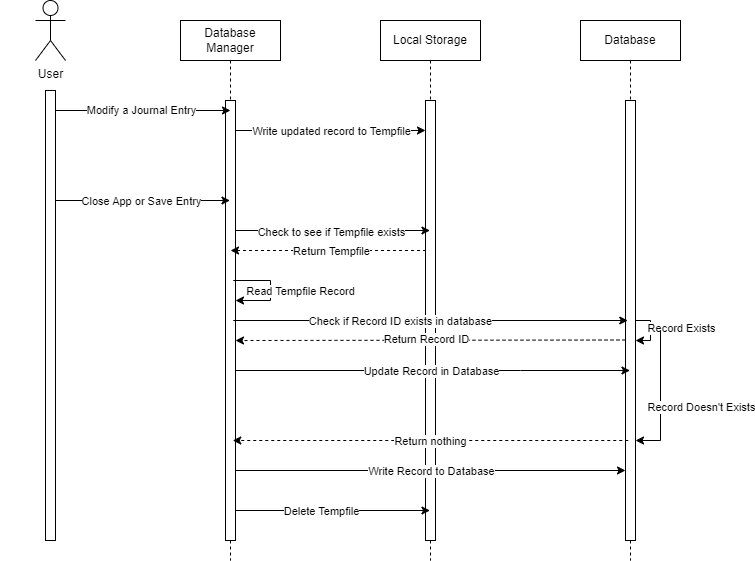

The diagram above was exported from draw.io. Its source (the exported page's mxGraphModel, read from the mxfile embedded in the PNG):
<mxGraphModel dx="1232" dy="1108" grid="1" gridSize="10" guides="1" tooltips="1" connect="1" arrows="1" fold="1" page="1" pageScale="1" pageWidth="850" pageHeight="1100" math="0" shadow="0">
  <root>
    <mxCell id="0" />
    <mxCell id="1" parent="0" />
    <mxCell id="aM9ryv3xv72pqoxQDRHE-1" value="" style="shape=umlLifeline;perimeter=lifelinePerimeter;whiteSpace=wrap;html=1;container=0;dropTarget=0;collapsible=0;recursiveResize=0;outlineConnect=0;portConstraint=eastwest;newEdgeStyle={&quot;edgeStyle&quot;:&quot;elbowEdgeStyle&quot;,&quot;elbow&quot;:&quot;vertical&quot;,&quot;curved&quot;:0,&quot;rounded&quot;:0};fillColor=none;strokeColor=none;" parent="1" vertex="1">
      <mxGeometry x="40" y="40" width="100" height="540" as="geometry" />
    </mxCell>
    <mxCell id="aM9ryv3xv72pqoxQDRHE-2" value="" style="html=1;points=[];perimeter=orthogonalPerimeter;outlineConnect=0;targetShapes=umlLifeline;portConstraint=eastwest;newEdgeStyle={&quot;edgeStyle&quot;:&quot;elbowEdgeStyle&quot;,&quot;elbow&quot;:&quot;vertical&quot;,&quot;curved&quot;:0,&quot;rounded&quot;:0};" parent="aM9ryv3xv72pqoxQDRHE-1" vertex="1">
      <mxGeometry x="45" y="70" width="10" height="450" as="geometry" />
    </mxCell>
    <mxCell id="aM9ryv3xv72pqoxQDRHE-5" value="Database Manager" style="shape=umlLifeline;perimeter=lifelinePerimeter;whiteSpace=wrap;html=1;container=0;dropTarget=0;collapsible=0;recursiveResize=0;outlineConnect=0;portConstraint=eastwest;newEdgeStyle={&quot;edgeStyle&quot;:&quot;elbowEdgeStyle&quot;,&quot;elbow&quot;:&quot;vertical&quot;,&quot;curved&quot;:0,&quot;rounded&quot;:0};" parent="1" vertex="1">
      <mxGeometry x="220" y="40" width="100" height="540" as="geometry" />
    </mxCell>
    <mxCell id="aM9ryv3xv72pqoxQDRHE-6" value="" style="html=1;points=[];perimeter=orthogonalPerimeter;outlineConnect=0;targetShapes=umlLifeline;portConstraint=eastwest;newEdgeStyle={&quot;edgeStyle&quot;:&quot;elbowEdgeStyle&quot;,&quot;elbow&quot;:&quot;vertical&quot;,&quot;curved&quot;:0,&quot;rounded&quot;:0};" parent="aM9ryv3xv72pqoxQDRHE-5" vertex="1">
      <mxGeometry x="45" y="80" width="10" height="440" as="geometry" />
    </mxCell>
    <mxCell id="aZ_cnpH09s1yTOdFwok6-1" value="Database" style="shape=umlLifeline;perimeter=lifelinePerimeter;whiteSpace=wrap;html=1;container=0;dropTarget=0;collapsible=0;recursiveResize=0;outlineConnect=0;portConstraint=eastwest;newEdgeStyle={&quot;edgeStyle&quot;:&quot;elbowEdgeStyle&quot;,&quot;elbow&quot;:&quot;vertical&quot;,&quot;curved&quot;:0,&quot;rounded&quot;:0};" vertex="1" parent="1">
      <mxGeometry x="620" y="40" width="100" height="540" as="geometry" />
    </mxCell>
    <mxCell id="aZ_cnpH09s1yTOdFwok6-2" value="" style="html=1;points=[];perimeter=orthogonalPerimeter;outlineConnect=0;targetShapes=umlLifeline;portConstraint=eastwest;newEdgeStyle={&quot;edgeStyle&quot;:&quot;elbowEdgeStyle&quot;,&quot;elbow&quot;:&quot;vertical&quot;,&quot;curved&quot;:0,&quot;rounded&quot;:0};" vertex="1" parent="aZ_cnpH09s1yTOdFwok6-1">
      <mxGeometry x="45" y="80" width="10" height="440" as="geometry" />
    </mxCell>
    <mxCell id="aZ_cnpH09s1yTOdFwok6-38" style="edgeStyle=elbowEdgeStyle;rounded=0;orthogonalLoop=1;jettySize=auto;html=1;elbow=horizontal;curved=0;" edge="1" parent="aZ_cnpH09s1yTOdFwok6-1">
      <mxGeometry relative="1" as="geometry">
        <mxPoint x="55" y="300" as="sourcePoint" />
        <mxPoint x="55" y="320" as="targetPoint" />
        <Array as="points">
          <mxPoint x="70" y="300" />
        </Array>
      </mxGeometry>
    </mxCell>
    <mxCell id="aZ_cnpH09s1yTOdFwok6-40" value="Record Exists" style="edgeLabel;html=1;align=center;verticalAlign=middle;resizable=0;points=[];" vertex="1" connectable="0" parent="aZ_cnpH09s1yTOdFwok6-38">
      <mxGeometry x="-0.12" y="-4" relative="1" as="geometry">
        <mxPoint x="34" as="offset" />
      </mxGeometry>
    </mxCell>
    <mxCell id="aZ_cnpH09s1yTOdFwok6-45" style="edgeStyle=elbowEdgeStyle;rounded=0;orthogonalLoop=1;jettySize=auto;html=1;elbow=vertical;curved=0;" edge="1" parent="aZ_cnpH09s1yTOdFwok6-1">
      <mxGeometry relative="1" as="geometry">
        <mxPoint x="80" y="310" as="sourcePoint" />
        <mxPoint x="55" y="420" as="targetPoint" />
        <Array as="points">
          <mxPoint x="80" y="420" />
        </Array>
      </mxGeometry>
    </mxCell>
    <mxCell id="aZ_cnpH09s1yTOdFwok6-47" value="Record Doesn't Exists" style="edgeLabel;html=1;align=center;verticalAlign=middle;resizable=0;points=[];" vertex="1" connectable="0" parent="aZ_cnpH09s1yTOdFwok6-45">
      <mxGeometry x="0.1294" y="4" relative="1" as="geometry">
        <mxPoint x="36" as="offset" />
      </mxGeometry>
    </mxCell>
    <mxCell id="aZ_cnpH09s1yTOdFwok6-4" value="User" style="shape=umlActor;verticalLabelPosition=bottom;verticalAlign=top;html=1;outlineConnect=0;" vertex="1" parent="1">
      <mxGeometry x="75" y="20" width="30" height="60" as="geometry" />
    </mxCell>
    <mxCell id="aZ_cnpH09s1yTOdFwok6-5" style="edgeStyle=elbowEdgeStyle;rounded=0;orthogonalLoop=1;jettySize=auto;html=1;elbow=vertical;curved=0;" edge="1" parent="1">
      <mxGeometry relative="1" as="geometry">
        <mxPoint x="95" y="130" as="sourcePoint" />
        <mxPoint x="270" y="130" as="targetPoint" />
      </mxGeometry>
    </mxCell>
    <mxCell id="aZ_cnpH09s1yTOdFwok6-6" value="Modify a Journal Entry" style="edgeLabel;html=1;align=center;verticalAlign=middle;resizable=0;points=[];" vertex="1" connectable="0" parent="aZ_cnpH09s1yTOdFwok6-5">
      <mxGeometry x="0.1461" y="1" relative="1" as="geometry">
        <mxPoint x="-15" as="offset" />
      </mxGeometry>
    </mxCell>
    <mxCell id="aZ_cnpH09s1yTOdFwok6-7" value="Local Storage" style="shape=umlLifeline;perimeter=lifelinePerimeter;whiteSpace=wrap;html=1;container=0;dropTarget=0;collapsible=0;recursiveResize=0;outlineConnect=0;portConstraint=eastwest;newEdgeStyle={&quot;edgeStyle&quot;:&quot;elbowEdgeStyle&quot;,&quot;elbow&quot;:&quot;vertical&quot;,&quot;curved&quot;:0,&quot;rounded&quot;:0};" vertex="1" parent="1">
      <mxGeometry x="420" y="40" width="100" height="540" as="geometry" />
    </mxCell>
    <mxCell id="aZ_cnpH09s1yTOdFwok6-8" value="" style="html=1;points=[];perimeter=orthogonalPerimeter;outlineConnect=0;targetShapes=umlLifeline;portConstraint=eastwest;newEdgeStyle={&quot;edgeStyle&quot;:&quot;elbowEdgeStyle&quot;,&quot;elbow&quot;:&quot;vertical&quot;,&quot;curved&quot;:0,&quot;rounded&quot;:0};" vertex="1" parent="aZ_cnpH09s1yTOdFwok6-7">
      <mxGeometry x="45" y="80" width="10" height="440" as="geometry" />
    </mxCell>
    <mxCell id="aZ_cnpH09s1yTOdFwok6-9" style="edgeStyle=elbowEdgeStyle;rounded=0;orthogonalLoop=1;jettySize=auto;html=1;elbow=horizontal;curved=0;" edge="1" parent="1">
      <mxGeometry relative="1" as="geometry">
        <mxPoint x="275" y="150" as="sourcePoint" />
        <mxPoint x="465" y="150" as="targetPoint" />
      </mxGeometry>
    </mxCell>
    <mxCell id="aZ_cnpH09s1yTOdFwok6-10" value="Write updated record to Tempfile" style="edgeLabel;html=1;align=center;verticalAlign=middle;resizable=0;points=[];" vertex="1" connectable="0" parent="aZ_cnpH09s1yTOdFwok6-9">
      <mxGeometry x="-0.1448" relative="1" as="geometry">
        <mxPoint x="14" as="offset" />
      </mxGeometry>
    </mxCell>
    <mxCell id="aZ_cnpH09s1yTOdFwok6-24" style="edgeStyle=elbowEdgeStyle;rounded=0;orthogonalLoop=1;jettySize=auto;html=1;elbow=vertical;curved=0;" edge="1" parent="1">
      <mxGeometry relative="1" as="geometry">
        <mxPoint x="95" y="220" as="sourcePoint" />
        <mxPoint x="269.5" y="220" as="targetPoint" />
      </mxGeometry>
    </mxCell>
    <mxCell id="aZ_cnpH09s1yTOdFwok6-25" value="Close App or Save Entry" style="edgeLabel;html=1;align=center;verticalAlign=middle;resizable=0;points=[];" vertex="1" connectable="0" parent="aZ_cnpH09s1yTOdFwok6-24">
      <mxGeometry x="0.2149" y="-3" relative="1" as="geometry">
        <mxPoint x="-21" y="-3" as="offset" />
      </mxGeometry>
    </mxCell>
    <mxCell id="aZ_cnpH09s1yTOdFwok6-26" style="edgeStyle=elbowEdgeStyle;rounded=0;orthogonalLoop=1;jettySize=auto;html=1;elbow=vertical;curved=0;" edge="1" parent="1">
      <mxGeometry relative="1" as="geometry">
        <mxPoint x="275" y="250" as="sourcePoint" />
        <mxPoint x="469.5" y="250" as="targetPoint" />
      </mxGeometry>
    </mxCell>
    <mxCell id="aZ_cnpH09s1yTOdFwok6-27" value="Check to see if Tempfile exists" style="edgeLabel;html=1;align=center;verticalAlign=middle;resizable=0;points=[];" vertex="1" connectable="0" parent="aZ_cnpH09s1yTOdFwok6-26">
      <mxGeometry x="-0.4447" y="-1" relative="1" as="geometry">
        <mxPoint x="41" as="offset" />
      </mxGeometry>
    </mxCell>
    <mxCell id="aZ_cnpH09s1yTOdFwok6-28" style="edgeStyle=elbowEdgeStyle;rounded=0;orthogonalLoop=1;jettySize=auto;html=1;elbow=vertical;curved=0;dashed=1;" edge="1" parent="1">
      <mxGeometry relative="1" as="geometry">
        <mxPoint x="465.5" y="270" as="sourcePoint" />
        <mxPoint x="270" y="270" as="targetPoint" />
      </mxGeometry>
    </mxCell>
    <mxCell id="aZ_cnpH09s1yTOdFwok6-29" value="Return Tempfile" style="edgeLabel;html=1;align=center;verticalAlign=middle;resizable=0;points=[];" vertex="1" connectable="0" parent="aZ_cnpH09s1yTOdFwok6-28">
      <mxGeometry x="0.4373" relative="1" as="geometry">
        <mxPoint x="45" as="offset" />
      </mxGeometry>
    </mxCell>
    <mxCell id="aZ_cnpH09s1yTOdFwok6-30" style="edgeStyle=elbowEdgeStyle;rounded=0;orthogonalLoop=1;jettySize=auto;html=1;elbow=horizontal;curved=0;" edge="1" parent="1">
      <mxGeometry relative="1" as="geometry">
        <mxPoint x="272.75" y="300" as="sourcePoint" />
        <mxPoint x="275" y="320" as="targetPoint" />
        <Array as="points">
          <mxPoint x="310" y="320" />
          <mxPoint x="280" y="340" />
        </Array>
      </mxGeometry>
    </mxCell>
    <mxCell id="aZ_cnpH09s1yTOdFwok6-32" value="Read Tempfile Record" style="edgeLabel;html=1;align=center;verticalAlign=middle;resizable=0;points=[];" vertex="1" connectable="0" parent="aZ_cnpH09s1yTOdFwok6-30">
      <mxGeometry x="-1" y="3" relative="1" as="geometry">
        <mxPoint x="67" y="13" as="offset" />
      </mxGeometry>
    </mxCell>
    <mxCell id="aZ_cnpH09s1yTOdFwok6-34" style="edgeStyle=elbowEdgeStyle;rounded=0;orthogonalLoop=1;jettySize=auto;html=1;elbow=vertical;curved=0;" edge="1" parent="1">
      <mxGeometry relative="1" as="geometry">
        <mxPoint x="272.75" y="340" as="sourcePoint" />
        <mxPoint x="667.25" y="340" as="targetPoint" />
      </mxGeometry>
    </mxCell>
    <mxCell id="aZ_cnpH09s1yTOdFwok6-35" value="Check if Record ID exists in database" style="edgeLabel;html=1;align=center;verticalAlign=middle;resizable=0;points=[];" vertex="1" connectable="0" parent="aZ_cnpH09s1yTOdFwok6-34">
      <mxGeometry x="-0.7959" y="-2" relative="1" as="geometry">
        <mxPoint x="127" y="-2" as="offset" />
      </mxGeometry>
    </mxCell>
    <mxCell id="aZ_cnpH09s1yTOdFwok6-36" style="edgeStyle=elbowEdgeStyle;rounded=0;orthogonalLoop=1;jettySize=auto;html=1;elbow=vertical;curved=0;dashed=1;" edge="1" parent="1">
      <mxGeometry relative="1" as="geometry">
        <mxPoint x="665" y="359.5" as="sourcePoint" />
        <mxPoint x="275" y="359.5" as="targetPoint" />
      </mxGeometry>
    </mxCell>
    <mxCell id="aZ_cnpH09s1yTOdFwok6-37" value="Return Record ID" style="edgeLabel;html=1;align=center;verticalAlign=middle;resizable=0;points=[];" vertex="1" connectable="0" parent="aZ_cnpH09s1yTOdFwok6-36">
      <mxGeometry x="0.4501" y="-2" relative="1" as="geometry">
        <mxPoint x="83" as="offset" />
      </mxGeometry>
    </mxCell>
    <mxCell id="aZ_cnpH09s1yTOdFwok6-43" style="edgeStyle=elbowEdgeStyle;rounded=0;orthogonalLoop=1;jettySize=auto;html=1;elbow=vertical;curved=0;" edge="1" parent="1">
      <mxGeometry relative="1" as="geometry">
        <mxPoint x="275" y="390" as="sourcePoint" />
        <mxPoint x="669.5" y="390" as="targetPoint" />
        <Array as="points">
          <mxPoint x="560" y="390" />
        </Array>
      </mxGeometry>
    </mxCell>
    <mxCell id="aZ_cnpH09s1yTOdFwok6-44" value="Update Record in Database" style="edgeLabel;html=1;align=center;verticalAlign=middle;resizable=0;points=[];" vertex="1" connectable="0" parent="aZ_cnpH09s1yTOdFwok6-43">
      <mxGeometry x="-0.5437" relative="1" as="geometry">
        <mxPoint x="105" as="offset" />
      </mxGeometry>
    </mxCell>
    <mxCell id="aZ_cnpH09s1yTOdFwok6-48" style="edgeStyle=elbowEdgeStyle;rounded=0;orthogonalLoop=1;jettySize=auto;html=1;elbow=vertical;curved=0;dashed=1;" edge="1" parent="1">
      <mxGeometry relative="1" as="geometry">
        <mxPoint x="667.75" y="460" as="sourcePoint" />
        <mxPoint x="272.25" y="460" as="targetPoint" />
      </mxGeometry>
    </mxCell>
    <mxCell id="aZ_cnpH09s1yTOdFwok6-49" value="Return nothing" style="edgeLabel;html=1;align=center;verticalAlign=middle;resizable=0;points=[];" vertex="1" connectable="0" parent="aZ_cnpH09s1yTOdFwok6-48">
      <mxGeometry x="-0.177" y="2" relative="1" as="geometry">
        <mxPoint x="-35" y="-2" as="offset" />
      </mxGeometry>
    </mxCell>
    <mxCell id="aZ_cnpH09s1yTOdFwok6-50" style="edgeStyle=elbowEdgeStyle;rounded=0;orthogonalLoop=1;jettySize=auto;html=1;elbow=vertical;curved=0;" edge="1" parent="1">
      <mxGeometry relative="1" as="geometry">
        <mxPoint x="275" y="490" as="sourcePoint" />
        <mxPoint x="665" y="490" as="targetPoint" />
      </mxGeometry>
    </mxCell>
    <mxCell id="aZ_cnpH09s1yTOdFwok6-51" value="Write Record to Database" style="edgeLabel;html=1;align=center;verticalAlign=middle;resizable=0;points=[];" vertex="1" connectable="0" parent="aZ_cnpH09s1yTOdFwok6-50">
      <mxGeometry x="0.2923" y="-4" relative="1" as="geometry">
        <mxPoint x="-57" y="-4" as="offset" />
      </mxGeometry>
    </mxCell>
    <mxCell id="aZ_cnpH09s1yTOdFwok6-52" style="edgeStyle=elbowEdgeStyle;rounded=0;orthogonalLoop=1;jettySize=auto;html=1;elbow=vertical;curved=0;" edge="1" parent="1">
      <mxGeometry relative="1" as="geometry">
        <mxPoint x="275" y="530" as="sourcePoint" />
        <mxPoint x="469.5" y="530" as="targetPoint" />
      </mxGeometry>
    </mxCell>
    <mxCell id="aZ_cnpH09s1yTOdFwok6-53" value="Delete Tempfile" style="edgeLabel;html=1;align=center;verticalAlign=middle;resizable=0;points=[];" vertex="1" connectable="0" parent="aZ_cnpH09s1yTOdFwok6-52">
      <mxGeometry x="-0.2082" y="-3" relative="1" as="geometry">
        <mxPoint x="8" y="-3" as="offset" />
      </mxGeometry>
    </mxCell>
  </root>
</mxGraphModel>